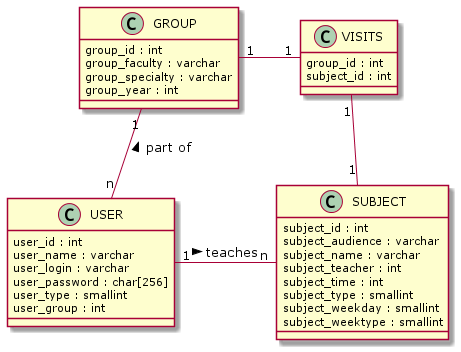

The diagram above was rendered by PlantUML. Its source (embedded in the PNG):
@startuml Database
class GROUP {
  group_id : int
  group_faculty : varchar
  group_specialty : varchar
  group_year : int
}

class SUBJECT {
  subject_id : int
  subject_audience : varchar
  subject_name : varchar
  subject_teacher : int
  subject_time : int
  subject_type : smallint
  subject_weekday : smallint
  subject_weektype : smallint
}

class USER {
  user_id : int
  user_name : varchar
  user_login : varchar
  user_password : char[256]
  user_type : smallint
  user_group : int
}

class VISITS {
  group_id : int
  subject_id : int
}

USER "n" -up- "1" GROUP : part of >
USER "1" -right- "n" SUBJECT : teaches >
SUBJECT "1" -up- "1" VISITS
GROUP "1" -right- "1" VISITS
@enduml